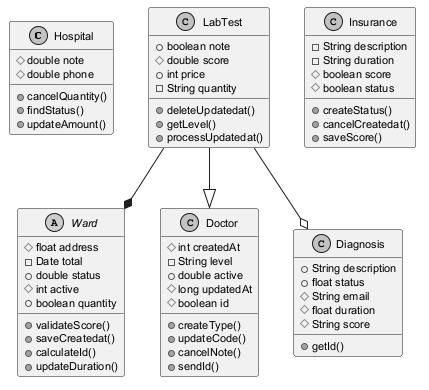

The diagram above was rendered by PlantUML. Its source (embedded in the PNG):
@startuml
skinparam monochrome true
skinparam defaultFontSize 11
class Hospital {
  #double note
  #double phone
  +cancelQuantity()
  +findStatus()
  +updateAmount()
}
abstract class Ward {
  #float address
  -Date total
  +double status
  #int active
  +boolean quantity
  +validateScore()
  +saveCreatedat()
  +calculateId()
  +updateDuration()
}
class Insurance {
  -String description
  -String duration
  #boolean score
  #boolean status
  +createStatus()
  +cancelCreatedat()
  +saveScore()
}
class LabTest {
  +boolean note
  #double score
  +int price
  -String quantity
  +deleteUpdatedat()
  +getLevel()
  +processUpdatedat()
}
class Doctor {
  #int createdAt
  -String level
  +double active
  #long updatedAt
  #boolean id
  +createType()
  +updateCode()
  +cancelNote()
  +sendId()
}
class Diagnosis {
  +String description
  +float status
  #String email
  #float duration
  #String score
  +getId()
}
LabTest --* Ward
LabTest --o Diagnosis
LabTest --|> Doctor
@enduml